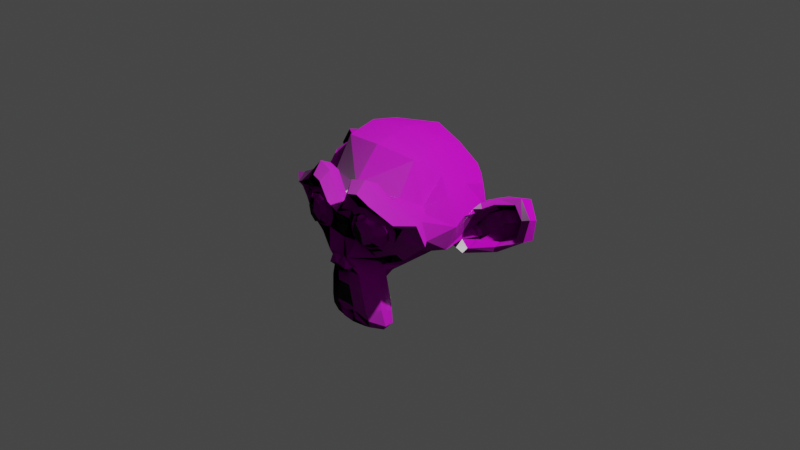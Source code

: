 # Source: Monley.blend  (saved by Blender 2.92.15; exported with 4.5.12 LTS)
import bpy
from mathutils import Matrix  # noqa: F401  (used for matrix-valued properties, if any)

bpy.ops.wm.read_factory_settings(use_empty=True)
scene = bpy.context.scene
scene.name = 'Scene'

# ---- collections
col_collection = bpy.data.collections.new('Collection'); scene.collection.children.link(col_collection)

# ---- images (referenced by path relative to the original .blend; pixels are not part of the script)
import os
ASSET_DIR = os.environ.get("B2B_ASSET_DIR", "")  # directory of the original .blend (textures are referenced by path, not embedded)
HERE = os.path.dirname(os.path.abspath(__file__))  # packed textures are extracted next to this script under _unpacked/

def load_image(name, relpath, width, height, colorspace="sRGB"):
    """Load a texture the original file referenced (path relative to the .blend, or extracted next to this script)."""
    p = next((c for c in (os.path.join(HERE, relpath), os.path.join(ASSET_DIR, relpath)) if relpath and os.path.exists(c)), "")
    if p:
        img = bpy.data.images.load(p, check_existing=True)
        img.name = name
    else:  # same state as the original file: an image datablock whose file is absent (Cycles renders it pink)
        img = bpy.data.images.new(name, width, height)
        img.source = "FILE"
        img.filepath = "//" + (relpath or name)
    img.colorspace_settings.name = colorspace
    return img
img_texturescom_metalseawall_heavyrust_1k_albedo_tif = load_image('TexturesCom_MetalSeawall_HeavyRust_1K_albedo.tif', 'TexturesCom_MetalSeawall_HeavyRust_1K_albedo.tif', 1024, 1024, 'sRGB')
img_texturescom_metalseawall_heavyrust_1k_roughness_tif = load_image('TexturesCom_MetalSeawall_HeavyRust_1K_roughness.tif', 'TexturesCom_MetalSeawall_HeavyRust_1K_roughness.tif', 1024, 1024, 'sRGB')
img_texturescom_metalseawall_heavyrust_1k_normal_tif = load_image('TexturesCom_MetalSeawall_HeavyRust_1K_normal.tif', 'TexturesCom_MetalSeawall_HeavyRust_1K_normal.tif', 1024, 1024, 'sRGB')

# ---- materials (node trees are filled in below, after node groups)
mat_material = bpy.data.materials.new('Material')
mat_material.alpha_threshold = 0.0
mat_material.use_transparent_shadow = False
mat_material.line_color = (0.0, 0.0, 0.0, 1.0)

# ---- material node trees
mat_material.use_nodes = True; mat_material.node_tree.nodes.clear()
_N = mat_material.node_tree.nodes; _L = mat_material.node_tree.links
n0 = _N.new('ShaderNodeOutputMaterial'); n0.name = 'Material Output'; n0.location = (300, 300)
n1 = _N.new('ShaderNodeBsdfPrincipled'); n1.name = 'Principled BSDF'; n1.location = (10, 300)
n1.distribution = 'GGX'
n1.subsurface_method = 'BURLEY'
n1.inputs[3].default_value = 1.45
n1.inputs[27].default_value = (0.0, 0.0, 0.0, 1.0)
n1.inputs[28].default_value = 1.0
n2 = _N.new('ShaderNodeTexImage'); n2.name = 'Image Texture'; n2.location = (-398, 232)
n2.image = img_texturescom_metalseawall_heavyrust_1k_albedo_tif
n3 = _N.new('ShaderNodeTexImage'); n3.name = 'Image Texture.001'; n3.location = (-642, 17)
n3.image = img_texturescom_metalseawall_heavyrust_1k_roughness_tif
n4 = _N.new('ShaderNodeTexImage'); n4.name = 'Image Texture.002'; n4.location = (-349, -194)
n4.image = img_texturescom_metalseawall_heavyrust_1k_normal_tif
_L.new(n1.outputs[0], n0.inputs[0])
_L.new(n2.outputs[0], n1.inputs[0])
_L.new(n3.outputs[0], n1.inputs[2])
_L.new(n4.outputs[0], n1.inputs[5])
n0.is_active_output = True

# ---- world
world_world = bpy.data.worlds.new('World'); scene.world = world_world
world_world.use_nodes = True; world_world.node_tree.nodes.clear()
_N = world_world.node_tree.nodes; _L = world_world.node_tree.links
n0 = _N.new('ShaderNodeOutputWorld'); n0.name = 'World Output'; n0.location = (300, 300)
n1 = _N.new('ShaderNodeBackground'); n1.name = 'Background'; n1.location = (10, 300)
n1.inputs[0].default_value = (0.05088, 0.05088, 0.05088, 1.0)
_L.new(n1.outputs[0], n0.inputs[0])
n0.is_active_output = True
world_world.color = (0.05088, 0.05088, 0.05088)
world_world.use_sun_shadow = False
world_world.sun_shadow_jitter_overblur = 0.0

# ---- cameras
cam_camera = bpy.data.cameras.new('Camera')
cam_camera.clip_end = 100.0
cam_camera.ortho_scale = 7.314

# ---- lights
light_light = bpy.data.lights.new('Light', 'POINT')
light_light.transmission_factor = 0.0
light_light.energy = 1000.0
light_light.shadow_soft_size = 0.1
light_light.shadow_maximum_resolution = 0.006
light_light.use_absolute_resolution = True

# ---- meshes
me_suzanne = bpy.data.meshes.new('Suzanne')
me_suzanne.from_pydata([(0.4375, -0.7656, 0.1641), (-0.4375, -0.7656, 0.1641), (0.5, -0.6875, 0.09375), (-0.5, -0.6875, 0.09375), (0.5469, -0.5781, 0.05469), (-0.5469, -0.5781, 0.05469), (0.3516, -0.6172, -0.02344), (-0.3516, -0.6172, -0.02344), (0.3516, -0.7188, 0.03125), (-0.3516, -0.7188, 0.03125), (0.3516, -0.7812, 0.1328), (-0.3516, -0.7812, 0.1328), (0.2734, -0.7969, 0.1641), (-0.2734, -0.7969, 0.1641), (0.2031, -0.7422, 0.09375), (-0.2031, -0.7422, 0.09375), (0.1562, -0.6484, 0.05469), (-0.1562, -0.6484, 0.05469), (0.07812, -0.6562, 0.2422), (-0.07812, -0.6562, 0.2422), (0.1406, -0.7422, 0.2422), (-0.1406, -0.7422, 0.2422), (0.2422, -0.7969, 0.2422), (-0.2422, -0.7969, 0.2422), (0.2734, -0.7969, 0.3281), (-0.2734, -0.7969, 0.3281), (0.2031, -0.7422, 0.3906), (-0.2031, -0.7422, 0.3906), (0.1562, -0.6484, 0.4375), (-0.1562, -0.6484, 0.4375), (0.3516, -0.6172, 0.5156), (-0.3516, -0.6172, 0.5156), (0.3516, -0.7188, 0.4531), (-0.3516, -0.7188, 0.4531), (0.3516, -0.7812, 0.3594), (-0.3516, -0.7812, 0.3594), (0.4375, -0.7656, 0.3281), (-0.4375, -0.7656, 0.3281), (0.5, -0.6875, 0.3906), (-0.5, -0.6875, 0.3906), (0.5469, -0.5781, 0.4375), (-0.5469, -0.5781, 0.4375), (0.625, -0.5625, 0.2422), (-0.625, -0.5625, 0.2422), (0.5625, -0.6719, 0.2422), (-0.5625, -0.6719, 0.2422), (0.4688, -0.7578, 0.2422), (-0.4688, -0.7578, 0.2422), (0.4766, -0.7734, 0.2422), (-0.4766, -0.7734, 0.2422), (0.4453, -0.7812, 0.3359), (-0.4453, -0.7812, 0.3359), (0.3516, -0.8047, 0.375), (-0.3516, -0.8047, 0.375), (0.2656, -0.8203, 0.3359), (-0.2656, -0.8203, 0.3359), (0.2266, -0.8203, 0.2422), (-0.2266, -0.8203, 0.2422), (0.2656, -0.8203, 0.1562), (-0.2656, -0.8203, 0.1562), (0.3516, -0.8281, 0.2422), (-0.3516, -0.8281, 0.2422), (0.3516, -0.8047, 0.1172), (-0.3516, -0.8047, 0.1172), (0.4453, -0.7812, 0.1562), (-0.4453, -0.7812, 0.1562), (0.0, -0.7422, 0.4297), (0.0, -0.8203, 0.3516), (0.0, -0.7344, -0.6797), (0.0, -0.7812, -0.3203), (0.0, -0.7969, -0.1875), (0.0, -0.7188, -0.7734), (0.0, -0.6016, 0.4062), (0.0, -0.5703, 0.5703), (0.0, 0.5469, 0.8984), (0.0, 0.8516, 0.5625), (0.0, 0.8281, 0.07031), (0.0, 0.3516, -0.3828), (0.2031, -0.5625, -0.1875), (-0.2031, -0.5625, -0.1875), (0.3125, -0.5703, -0.4375), (-0.3125, -0.5703, -0.4375), (0.3516, -0.5703, -0.6953), (-0.3516, -0.5703, -0.6953), (0.3672, -0.5312, -0.8906), (-0.3672, -0.5312, -0.8906), (0.3281, -0.5234, -0.9453), (-0.3281, -0.5234, -0.9453), (0.1797, -0.5547, -0.9688), (-0.1797, -0.5547, -0.9688), (0.0, -0.5781, -0.9844), (0.4375, -0.5312, -0.1406), (-0.4375, -0.5312, -0.1406), (0.6328, -0.5391, -0.03906), (-0.6328, -0.5391, -0.03906), (0.8281, -0.4453, 0.1484), (-0.8281, -0.4453, 0.1484), (0.8594, -0.5938, 0.4297), (-0.8594, -0.5938, 0.4297), (0.7109, -0.625, 0.4844), (-0.7109, -0.625, 0.4844), (0.4922, -0.6875, 0.6016), (-0.4922, -0.6875, 0.6016), (0.3203, -0.7344, 0.7578), (-0.3203, -0.7344, 0.7578), (0.1562, -0.7578, 0.7188), (-0.1562, -0.7578, 0.7188), (0.0625, -0.75, 0.4922), (-0.0625, -0.75, 0.4922), (0.1641, -0.7734, 0.4141), (-0.1641, -0.7734, 0.4141), (0.125, -0.7656, 0.3047), (-0.125, -0.7656, 0.3047), (0.2031, -0.7422, 0.09375), (-0.2031, -0.7422, 0.09375), (0.375, -0.7031, 0.01562), (-0.375, -0.7031, 0.01562), (0.4922, -0.6719, 0.0625), (-0.4922, -0.6719, 0.0625), (0.625, -0.6484, 0.1875), (-0.625, -0.6484, 0.1875), (0.6406, -0.6484, 0.2969), (-0.6406, -0.6484, 0.2969), (0.6016, -0.6641, 0.375), (-0.6016, -0.6641, 0.375), (0.4297, -0.7188, 0.4375), (-0.4297, -0.7188, 0.4375), (0.25, -0.7578, 0.4688), (-0.25, -0.7578, 0.4688), (0.0, -0.7344, -0.7656), (0.1094, -0.7344, -0.7188), (-0.1094, -0.7344, -0.7188), (0.1172, -0.7109, -0.8359), (-0.1172, -0.7109, -0.8359), (0.0625, -0.6953, -0.8828), (-0.0625, -0.6953, -0.8828), (0.0, -0.6875, -0.8906), (0.0, -0.75, -0.1953), (0.0, -0.7422, -0.1406), (0.1016, -0.7422, -0.1484), (-0.1016, -0.7422, -0.1484), (0.125, -0.75, -0.2266), (-0.125, -0.75, -0.2266), (0.08594, -0.7422, -0.2891), (-0.08594, -0.7422, -0.2891), (0.3984, -0.6719, -0.04688), (-0.3984, -0.6719, -0.04688), (0.6172, -0.625, 0.05469), (-0.6172, -0.625, 0.05469), (0.7266, -0.6016, 0.2031), (-0.7266, -0.6016, 0.2031), (0.7422, -0.6562, 0.375), (-0.7422, -0.6562, 0.375), (0.6875, -0.7266, 0.4141), (-0.6875, -0.7266, 0.4141), (0.4375, -0.7969, 0.5469), (-0.4375, -0.7969, 0.5469), (0.3125, -0.8359, 0.6406), (-0.3125, -0.8359, 0.6406), (0.2031, -0.8516, 0.6172), (-0.2031, -0.8516, 0.6172), (0.1016, -0.8438, 0.4297), (-0.1016, -0.8438, 0.4297), (0.125, -0.8125, -0.1016), (-0.125, -0.8125, -0.1016), (0.2109, -0.7109, -0.4453), (-0.2109, -0.7109, -0.4453), (0.25, -0.6875, -0.7031), (-0.25, -0.6875, -0.7031), (0.2656, -0.6641, -0.8203), (-0.2656, -0.6641, -0.8203), (0.2344, -0.6328, -0.9141), (-0.2344, -0.6328, -0.9141), (0.1641, -0.6328, -0.9297), (-0.1641, -0.6328, -0.9297), (0.0, -0.6406, -0.9453), (0.0, -0.7266, 0.04688), (0.0, -0.7656, 0.2109), (0.3281, -0.7422, 0.4766), (-0.3281, -0.7422, 0.4766), (0.1641, -0.75, 0.1406), (-0.1641, -0.75, 0.1406), (0.1328, -0.7578, 0.2109), (-0.1328, -0.7578, 0.2109), (0.1172, -0.7344, -0.6875), (-0.1172, -0.7344, -0.6875), (0.07812, -0.75, -0.4453), (-0.07812, -0.75, -0.4453), (0.0, -0.75, -0.4453), (0.0, -0.7422, -0.3281), (0.09375, -0.7812, -0.2734), (-0.09375, -0.7812, -0.2734), (0.1328, -0.7969, -0.2266), (-0.1328, -0.7969, -0.2266), (0.1094, -0.7812, -0.1328), (-0.1094, -0.7812, -0.1328), (0.03906, -0.7812, -0.125), (-0.03906, -0.7812, -0.125), (0.0, -0.8281, -0.2031), (0.04688, -0.8125, -0.1484), (-0.04688, -0.8125, -0.1484), (0.09375, -0.8125, -0.1562), (-0.09375, -0.8125, -0.1562), (0.1094, -0.8281, -0.2266), (-0.1094, -0.8281, -0.2266), (0.07812, -0.8047, -0.25), (-0.07812, -0.8047, -0.25), (0.0, -0.8047, -0.2891), (0.2578, -0.5547, -0.3125), (-0.2578, -0.5547, -0.3125), (0.1641, -0.7109, -0.2422), (-0.1641, -0.7109, -0.2422), (0.1797, -0.7109, -0.3125), (-0.1797, -0.7109, -0.3125), (0.2344, -0.5547, -0.25), (-0.2344, -0.5547, -0.25), (0.0, -0.6875, -0.875), (0.04688, -0.6875, -0.8672), (-0.04688, -0.6875, -0.8672), (0.09375, -0.7109, -0.8203), (-0.09375, -0.7109, -0.8203), (0.09375, -0.7266, -0.7422), (-0.09375, -0.7266, -0.7422), (0.0, -0.6562, -0.7812), (0.09375, -0.6641, -0.75), (-0.09375, -0.6641, -0.75), (0.09375, -0.6406, -0.8125), (-0.09375, -0.6406, -0.8125), (0.04688, -0.6328, -0.8516), (-0.04688, -0.6328, -0.8516), (0.0, -0.6328, -0.8594), (0.1719, -0.7812, 0.2188), (-0.1719, -0.7812, 0.2188), (0.1875, -0.7734, 0.1562), (-0.1875, -0.7734, 0.1562), (0.3359, -0.7578, 0.4297), (-0.3359, -0.7578, 0.4297), (0.2734, -0.7734, 0.4219), (-0.2734, -0.7734, 0.4219), (0.4219, -0.7734, 0.3984), (-0.4219, -0.7734, 0.3984), (0.5625, -0.6953, 0.3516), (-0.5625, -0.6953, 0.3516), (0.5859, -0.6875, 0.2891), (-0.5859, -0.6875, 0.2891), (0.5781, -0.6797, 0.1953), (-0.5781, -0.6797, 0.1953), (0.4766, -0.7188, 0.1016), (-0.4766, -0.7188, 0.1016), (0.375, -0.7422, 0.0625), (-0.375, -0.7422, 0.0625), (0.2266, -0.7812, 0.1094), (-0.2266, -0.7812, 0.1094), (0.1797, -0.7812, 0.2969), (-0.1797, -0.7812, 0.2969), (0.2109, -0.7812, 0.375), (-0.2109, -0.7812, 0.375), (0.2344, -0.7578, 0.3594), (-0.2344, -0.7578, 0.3594), (0.1953, -0.7578, 0.2969), (-0.1953, -0.7578, 0.2969), (0.2422, -0.7578, 0.125), (-0.2422, -0.7578, 0.125), (0.375, -0.7266, 0.08594), (-0.375, -0.7266, 0.08594), (0.4609, -0.7031, 0.1172), (-0.4609, -0.7031, 0.1172), (0.5469, -0.6719, 0.2109), (-0.5469, -0.6719, 0.2109), (0.5547, -0.6719, 0.2812), (-0.5547, -0.6719, 0.2812), (0.5312, -0.6797, 0.3359), (-0.5312, -0.6797, 0.3359), (0.4141, -0.75, 0.3906), (-0.4141, -0.75, 0.3906), (0.2812, -0.7656, 0.3984), (-0.2812, -0.7656, 0.3984), (0.3359, -0.75, 0.4062), (-0.3359, -0.75, 0.4062), (0.2031, -0.75, 0.1719), (-0.2031, -0.75, 0.1719), (0.1953, -0.75, 0.2266), (-0.1953, -0.75, 0.2266), (0.1094, -0.6094, 0.4609), (-0.1094, -0.6094, 0.4609), (0.1953, -0.6172, 0.6641), (-0.1953, -0.6172, 0.6641), (0.3359, -0.5938, 0.6875), (-0.3359, -0.5938, 0.6875), (0.4844, -0.5547, 0.5547), (-0.4844, -0.5547, 0.5547), (0.6797, -0.4922, 0.4531), (-0.6797, -0.4922, 0.4531), (0.7969, -0.4609, 0.4062), (-0.7969, -0.4609, 0.4062), (0.7734, -0.375, 0.1641), (-0.7734, -0.375, 0.1641), (0.6016, -0.4141, 0.0), (-0.6016, -0.4141, 0.0), (0.4375, -0.4688, -0.09375), (-0.4375, -0.4688, -0.09375), (0.0, -0.2891, 0.8984), (0.0, 0.07812, 0.9844), (0.0, 0.6719, -0.1953), (0.0, -0.1875, -0.4609), (0.0, -0.4609, -0.9766), (0.0, -0.3438, -0.8047), (0.0, -0.3203, -0.5703), (0.0, -0.2812, -0.4844), (0.8516, -0.05469, 0.2344), (-0.8516, -0.05469, 0.2344), (0.8594, 0.04688, 0.3203), (-0.8594, 0.04688, 0.3203), (0.7734, 0.4375, 0.2656), (-0.7734, 0.4375, 0.2656), (0.4609, 0.7031, 0.4375), (-0.4609, 0.7031, 0.4375), (0.7344, -0.07031, -0.04688), (-0.7344, -0.07031, -0.04688), (0.5938, 0.1641, -0.125), (-0.5938, 0.1641, -0.125), (0.6406, 0.4297, -0.007812), (-0.6406, 0.4297, -0.007812), (0.3359, 0.6641, 0.05469), (-0.3359, 0.6641, 0.05469), (0.2344, -0.4062, -0.3516), (-0.2344, -0.4062, -0.3516), (0.1797, -0.2578, -0.4141), (-0.1797, -0.2578, -0.4141), (0.2891, -0.3828, -0.7109), (-0.2891, -0.3828, -0.7109), (0.25, -0.3906, -0.5), (-0.25, -0.3906, -0.5), (0.3281, -0.3984, -0.9141), (-0.3281, -0.3984, -0.9141), (0.1406, -0.3672, -0.7578), (-0.1406, -0.3672, -0.7578), (0.125, -0.3594, -0.5391), (-0.125, -0.3594, -0.5391), (0.1641, -0.4375, -0.9453), (-0.1641, -0.4375, -0.9453), (0.2188, -0.4297, -0.2812), (-0.2188, -0.4297, -0.2812), (0.2109, -0.4688, -0.2266), (-0.2109, -0.4688, -0.2266), (0.2031, -0.5, -0.1719), (-0.2031, -0.5, -0.1719), (0.2109, -0.1641, -0.3906), (-0.2109, -0.1641, -0.3906), (0.2969, 0.2656, -0.3125), (-0.2969, 0.2656, -0.3125), (0.3438, 0.5391, -0.1484), (-0.3438, 0.5391, -0.1484), (0.4531, 0.3828, 0.8672), (-0.4531, 0.3828, 0.8672), (0.4531, 0.07031, 0.9297), (-0.4531, 0.07031, 0.9297), (0.4531, -0.2344, 0.8516), (-0.4531, -0.2344, 0.8516), (0.4609, -0.4297, 0.5234), (-0.4609, -0.4297, 0.5234), (0.7266, -0.3359, 0.4062), (-0.7266, -0.3359, 0.4062), (0.6328, -0.2812, 0.4531), (-0.6328, -0.2812, 0.4531), (0.6406, -0.05469, 0.7031), (-0.6406, -0.05469, 0.7031), (0.7969, -0.125, 0.5625), (-0.7969, -0.125, 0.5625), (0.7969, 0.1172, 0.6172), (-0.7969, 0.1172, 0.6172), (0.6406, 0.1953, 0.75), (-0.6406, 0.1953, 0.75), (0.6406, 0.4453, 0.6797), (-0.6406, 0.4453, 0.6797), (0.7969, 0.3594, 0.5391), (-0.7969, 0.3594, 0.5391), (0.6172, 0.5859, 0.3281), (-0.6172, 0.5859, 0.3281), (0.4844, 0.5469, 0.02344), (-0.4844, 0.5469, 0.02344), (0.8203, 0.2031, 0.3281), (-0.8203, 0.2031, 0.3281), (0.4062, -0.1484, -0.1719), (-0.4062, -0.1484, -0.1719), (0.4297, 0.2109, -0.1953), (-0.4297, 0.2109, -0.1953), (0.8906, 0.2344, 0.4062), (-0.8906, 0.2344, 0.4062), (0.7734, 0.125, -0.1406), (-0.7734, 0.125, -0.1406), (1.039, 0.3281, -0.1016), (-1.039, 0.3281, -0.1016), (1.281, 0.4297, 0.05469), (-1.281, 0.4297, 0.05469), (1.352, 0.4219, 0.3203), (-1.352, 0.4219, 0.3203), (1.234, 0.4219, 0.5078), (-1.234, 0.4219, 0.5078), (1.023, 0.3125, 0.4766), (-1.023, 0.3125, 0.4766), (1.016, 0.2891, 0.4141), (-1.016, 0.2891, 0.4141), (1.188, 0.3906, 0.4375), (-1.188, 0.3906, 0.4375), (1.266, 0.4062, 0.2891), (-1.266, 0.4062, 0.2891), (1.211, 0.4062, 0.07812), (-1.211, 0.4062, 0.07812), (1.031, 0.3047, -0.03906), (-1.031, 0.3047, -0.03906), (0.8281, 0.1328, -0.07031), (-0.8281, 0.1328, -0.07031), (0.9219, 0.2188, 0.3594), (-0.9219, 0.2188, 0.3594), (0.9453, 0.2891, 0.3047), (-0.9453, 0.2891, 0.3047), (0.8828, 0.2109, -0.02344), (-0.8828, 0.2109, -0.02344), (1.039, 0.3672, 0.0), (-1.039, 0.3672, 0.0), (1.188, 0.4453, 0.09375), (-1.188, 0.4453, 0.09375), (1.234, 0.4453, 0.25), (-1.234, 0.4453, 0.25), (1.172, 0.4375, 0.3594), (-1.172, 0.4375, 0.3594), (1.023, 0.3594, 0.3438), (-1.023, 0.3594, 0.3438), (0.8438, 0.2109, 0.2891), (-0.8438, 0.2109, 0.2891), (0.8359, 0.2734, 0.1719), (-0.8359, 0.2734, 0.1719), (0.7578, 0.2734, 0.09375), (-0.7578, 0.2734, 0.09375), (0.8203, 0.2734, 0.08594), (-0.8203, 0.2734, 0.08594), (0.8438, 0.2734, 0.01562), (-0.8438, 0.2734, 0.01562), (0.8125, 0.2734, -0.01562), (-0.8125, 0.2734, -0.01562), (0.7266, 0.07031, 0.0), (-0.7266, 0.07031, 0.0), (0.7188, 0.1719, -0.02344), (-0.7188, 0.1719, -0.02344), (0.7188, 0.1875, 0.03906), (-0.7188, 0.1875, 0.03906), (0.7969, 0.2109, 0.2031), (-0.7969, 0.2109, 0.2031), (0.8906, 0.2656, 0.2422), (-0.8906, 0.2656, 0.2422), (0.8906, 0.3203, 0.2344), (-0.8906, 0.3203, 0.2344), (0.8125, 0.3203, -0.01562), (-0.8125, 0.3203, -0.01562), (0.8516, 0.3203, 0.01562), (-0.8516, 0.3203, 0.01562), (0.8281, 0.3203, 0.07812), (-0.8281, 0.3203, 0.07812), (0.7656, 0.3203, 0.09375), (-0.7656, 0.3203, 0.09375), (0.8438, 0.3203, 0.1719), (-0.8438, 0.3203, 0.1719), (1.039, 0.4141, 0.3281), (-1.039, 0.4141, 0.3281), (1.188, 0.4844, 0.3438), (-1.188, 0.4844, 0.3438), (1.258, 0.4922, 0.2422), (-1.258, 0.4922, 0.2422), (1.211, 0.4844, 0.08594), (-1.211, 0.4844, 0.08594), (1.047, 0.4219, 0.0), (-1.047, 0.4219, 0.0), (0.8828, 0.2656, -0.01562), (-0.8828, 0.2656, -0.01562), (0.9531, 0.3438, 0.2891), (-0.9531, 0.3438, 0.2891), (0.8906, 0.3281, 0.1094), (-0.8906, 0.3281, 0.1094), (0.9375, 0.3359, 0.0625), (-0.9375, 0.3359, 0.0625), (1.0, 0.3672, 0.125), (-1.0, 0.3672, 0.125), (0.9609, 0.3516, 0.1719), (-0.9609, 0.3516, 0.1719), (1.016, 0.375, 0.2344), (-1.016, 0.375, 0.2344), (1.055, 0.3828, 0.1875), (-1.055, 0.3828, 0.1875), (1.109, 0.3906, 0.2109), (-1.109, 0.3906, 0.2109), (1.086, 0.3906, 0.2734), (-1.086, 0.3906, 0.2734), (1.023, 0.4844, 0.4375), (-1.023, 0.4844, 0.4375), (1.25, 0.5469, 0.4688), (-1.25, 0.5469, 0.4688), (1.367, 0.5, 0.2969), (-1.367, 0.5, 0.2969), (1.312, 0.5312, 0.05469), (-1.312, 0.5312, 0.05469), (1.039, 0.4922, -0.08594), (-1.039, 0.4922, -0.08594), (0.7891, 0.3281, -0.125), (-0.7891, 0.3281, -0.125), (0.8594, 0.3828, 0.3828), (-0.8594, 0.3828, 0.3828)], [], [(46, 0, 2, 44), (3, 1, 47, 45), (44, 2, 4, 42), (5, 3, 45, 43), (2, 8, 6, 4), (7, 9, 3, 5), (0, 10, 8, 2), (9, 11, 1, 3), (10, 12, 14, 8), (15, 13, 11, 9), (8, 14, 16, 6), (17, 15, 9, 7), (14, 20, 18, 16), (19, 21, 15, 17), (12, 22, 20, 14), (21, 23, 13, 15), (22, 24, 26, 20), (27, 25, 23, 21), (20, 26, 28, 18), (29, 27, 21, 19), (26, 32, 30, 28), (31, 33, 27, 29), (24, 34, 32, 26), (33, 35, 25, 27), (34, 36, 38, 32), (39, 37, 35, 33), (32, 38, 40, 30), (41, 39, 33, 31), (38, 44, 42, 40), (43, 45, 39, 41), (36, 46, 44, 38), (45, 47, 37, 39), (46, 36, 50, 48), (51, 37, 47, 49), (36, 34, 52, 50), (53, 35, 37, 51), (34, 24, 54, 52), (55, 25, 35, 53), (24, 22, 56, 54), (57, 23, 25, 55), (22, 12, 58, 56), (59, 13, 23, 57), (12, 10, 62, 58), (63, 11, 13, 59), (10, 0, 64, 62), (65, 1, 11, 63), (0, 46, 48, 64), (49, 47, 1, 65), (60, 64, 48), (49, 65, 61), (62, 64, 60), (61, 65, 63), (60, 58, 62), (63, 59, 61), (60, 56, 58), (59, 57, 61), (60, 54, 56), (57, 55, 61), (60, 52, 54), (55, 53, 61), (60, 50, 52), (53, 51, 61), (60, 48, 50), (51, 49, 61), (88, 173, 175, 90), (175, 174, 89, 90), (86, 171, 173, 88), (174, 172, 87, 89), (84, 169, 171, 86), (172, 170, 85, 87), (82, 167, 169, 84), (170, 168, 83, 85), (80, 165, 167, 82), (168, 166, 81, 83), (78, 91, 145, 163), (146, 92, 79, 164), (91, 93, 147, 145), (148, 94, 92, 146), (93, 95, 149, 147), (150, 96, 94, 148), (95, 97, 151, 149), (152, 98, 96, 150), (97, 99, 153, 151), (154, 100, 98, 152), (99, 101, 155, 153), (156, 102, 100, 154), (101, 103, 157, 155), (158, 104, 102, 156), (103, 105, 159, 157), (160, 106, 104, 158), (105, 107, 161, 159), (162, 108, 106, 160), (107, 66, 67, 161), (67, 66, 108, 162), (109, 127, 159, 161), (160, 128, 110, 162), (127, 178, 157, 159), (158, 179, 128, 160), (125, 155, 157, 178), (158, 156, 126, 179), (123, 153, 155, 125), (156, 154, 124, 126), (121, 151, 153, 123), (154, 152, 122, 124), (119, 149, 151, 121), (152, 150, 120, 122), (117, 147, 149, 119), (150, 148, 118, 120), (115, 145, 147, 117), (148, 146, 116, 118), (113, 163, 145, 115), (146, 164, 114, 116), (113, 180, 176, 163), (176, 181, 114, 164), (109, 161, 67, 111), (67, 162, 110, 112), (111, 67, 177, 182), (177, 67, 112, 183), (176, 180, 182, 177), (183, 181, 176, 177), (134, 136, 175, 173), (175, 136, 135, 174), (132, 134, 173, 171), (174, 135, 133, 172), (130, 132, 171, 169), (172, 133, 131, 170), (165, 186, 184, 167), (185, 187, 166, 168), (130, 169, 167, 184), (168, 170, 131, 185), (143, 189, 188, 186), (188, 189, 144, 187), (184, 186, 188, 68), (188, 187, 185, 68), (129, 130, 184, 68), (185, 131, 129, 68), (141, 192, 190, 143), (191, 193, 142, 144), (139, 194, 192, 141), (193, 195, 140, 142), (138, 196, 194, 139), (195, 197, 138, 140), (137, 70, 196, 138), (197, 70, 137, 138), (189, 143, 190, 69), (191, 144, 189, 69), (69, 190, 205, 207), (206, 191, 69, 207), (70, 198, 199, 196), (200, 198, 70, 197), (196, 199, 201, 194), (202, 200, 197, 195), (194, 201, 203, 192), (204, 202, 195, 193), (192, 203, 205, 190), (206, 204, 193, 191), (198, 203, 201, 199), (202, 204, 198, 200), (198, 207, 205, 203), (206, 207, 198, 204), (138, 139, 163, 176), (164, 140, 138, 176), (139, 141, 210, 163), (211, 142, 140, 164), (141, 143, 212, 210), (213, 144, 142, 211), (143, 186, 165, 212), (166, 187, 144, 213), (80, 208, 212, 165), (213, 209, 81, 166), (208, 214, 210, 212), (211, 215, 209, 213), (78, 163, 210, 214), (211, 164, 79, 215), (130, 129, 71, 221), (71, 129, 131, 222), (132, 130, 221, 219), (222, 131, 133, 220), (134, 132, 219, 217), (220, 133, 135, 218), (136, 134, 217, 216), (218, 135, 136, 216), (216, 217, 228, 230), (229, 218, 216, 230), (217, 219, 226, 228), (227, 220, 218, 229), (219, 221, 224, 226), (225, 222, 220, 227), (221, 71, 223, 224), (223, 71, 222, 225), (223, 230, 228, 224), (229, 230, 223, 225), (224, 228, 226), (227, 229, 225), (182, 180, 233, 231), (234, 181, 183, 232), (111, 182, 231, 253), (232, 183, 112, 254), (109, 111, 253, 255), (254, 112, 110, 256), (180, 113, 251, 233), (252, 114, 181, 234), (113, 115, 249, 251), (250, 116, 114, 252), (115, 117, 247, 249), (248, 118, 116, 250), (117, 119, 245, 247), (246, 120, 118, 248), (119, 121, 243, 245), (244, 122, 120, 246), (121, 123, 241, 243), (242, 124, 122, 244), (123, 125, 239, 241), (240, 126, 124, 242), (125, 178, 235, 239), (236, 179, 126, 240), (178, 127, 237, 235), (238, 128, 179, 236), (127, 109, 255, 237), (256, 110, 128, 238), (237, 255, 257, 275), (258, 256, 238, 276), (235, 237, 275, 277), (276, 238, 236, 278), (239, 235, 277, 273), (278, 236, 240, 274), (241, 239, 273, 271), (274, 240, 242, 272), (243, 241, 271, 269), (272, 242, 244, 270), (245, 243, 269, 267), (270, 244, 246, 268), (247, 245, 267, 265), (268, 246, 248, 266), (249, 247, 265, 263), (266, 248, 250, 264), (251, 249, 263, 261), (264, 250, 252, 262), (233, 251, 261, 279), (262, 252, 234, 280), (255, 253, 259, 257), (260, 254, 256, 258), (253, 231, 281, 259), (282, 232, 254, 260), (231, 233, 279, 281), (280, 234, 232, 282), (66, 107, 283, 72), (284, 108, 66, 72), (107, 105, 285, 283), (286, 106, 108, 284), (105, 103, 287, 285), (288, 104, 106, 286), (103, 101, 289, 287), (290, 102, 104, 288), (101, 99, 291, 289), (292, 100, 102, 290), (99, 97, 293, 291), (294, 98, 100, 292), (97, 95, 295, 293), (296, 96, 98, 294), (95, 93, 297, 295), (298, 94, 96, 296), (93, 91, 299, 297), (300, 92, 94, 298), (307, 308, 327, 337), (328, 308, 307, 338), (306, 307, 337, 335), (338, 307, 306, 336), (305, 306, 335, 339), (336, 306, 305, 340), (88, 90, 305, 339), (305, 90, 89, 340), (86, 88, 339, 333), (340, 89, 87, 334), (84, 86, 333, 329), (334, 87, 85, 330), (82, 84, 329, 331), (330, 85, 83, 332), (329, 335, 337, 331), (338, 336, 330, 332), (329, 333, 339, 335), (340, 334, 330, 336), (325, 331, 337, 327), (338, 332, 326, 328), (80, 82, 331, 325), (332, 83, 81, 326), (208, 341, 343, 214), (344, 342, 209, 215), (80, 325, 341, 208), (342, 326, 81, 209), (78, 214, 343, 345), (344, 215, 79, 346), (78, 345, 299, 91), (300, 346, 79, 92), (76, 323, 351, 303), (352, 324, 76, 303), (303, 351, 349, 77), (350, 352, 303, 77), (77, 349, 347, 304), (348, 350, 77, 304), (304, 347, 327, 308), (328, 348, 304, 308), (325, 327, 347, 341), (348, 328, 326, 342), (295, 297, 317, 309), (318, 298, 296, 310), (75, 315, 323, 76), (324, 316, 75, 76), (301, 357, 355, 302), (356, 358, 301, 302), (302, 355, 353, 74), (354, 356, 302, 74), (74, 353, 315, 75), (316, 354, 74, 75), (291, 293, 361, 363), (362, 294, 292, 364), (363, 361, 367, 365), (368, 362, 364, 366), (365, 367, 369, 371), (370, 368, 366, 372), (371, 369, 375, 373), (376, 370, 372, 374), (313, 377, 373, 375), (374, 378, 314, 376), (315, 353, 373, 377), (374, 354, 316, 378), (353, 355, 371, 373), (372, 356, 354, 374), (355, 357, 365, 371), (366, 358, 356, 372), (357, 359, 363, 365), (364, 360, 358, 366), (289, 291, 363, 359), (364, 292, 290, 360), (73, 359, 357, 301), (358, 360, 73, 301), (283, 285, 287, 289), (288, 286, 284, 290), (283, 289, 359, 73), (360, 290, 284, 73), (72, 283, 73), (73, 284, 72), (293, 295, 309, 361), (310, 296, 294, 362), (309, 311, 367, 361), (368, 312, 310, 362), (311, 381, 369, 367), (370, 382, 312, 368), (313, 375, 369, 381), (370, 376, 314, 382), (347, 349, 385, 383), (386, 350, 348, 384), (317, 383, 385, 319), (386, 384, 318, 320), (297, 299, 383, 317), (384, 300, 298, 318), (299, 343, 341, 383), (342, 344, 300, 384), (341, 347, 383), (384, 348, 342), (299, 345, 343), (344, 346, 300), (313, 321, 379, 377), (380, 322, 314, 378), (315, 377, 379, 323), (380, 378, 316, 324), (319, 385, 379, 321), (380, 386, 320, 322), (349, 351, 379, 385), (380, 352, 350, 386), (323, 379, 351), (352, 380, 324), (399, 387, 413, 401), (414, 388, 400, 402), (399, 401, 403, 397), (404, 402, 400, 398), (397, 403, 405, 395), (406, 404, 398, 396), (395, 405, 407, 393), (408, 406, 396, 394), (393, 407, 409, 391), (410, 408, 394, 392), (391, 409, 411, 389), (412, 410, 392, 390), (409, 419, 417, 411), (418, 420, 410, 412), (407, 421, 419, 409), (420, 422, 408, 410), (405, 423, 421, 407), (422, 424, 406, 408), (403, 425, 423, 405), (424, 426, 404, 406), (401, 427, 425, 403), (426, 428, 402, 404), (401, 413, 415, 427), (416, 414, 402, 428), (317, 319, 443, 441), (444, 320, 318, 442), (319, 389, 411, 443), (412, 390, 320, 444), (309, 317, 441, 311), (442, 318, 310, 312), (381, 429, 413, 387), (414, 430, 382, 388), (411, 417, 439, 443), (440, 418, 412, 444), (437, 445, 443, 439), (444, 446, 438, 440), (433, 445, 437, 435), (438, 446, 434, 436), (431, 447, 445, 433), (446, 448, 432, 434), (429, 447, 431, 449), (432, 448, 430, 450), (413, 429, 449, 415), (450, 430, 414, 416), (311, 447, 429, 381), (430, 448, 312, 382), (311, 441, 445, 447), (446, 442, 312, 448), (441, 443, 445), (446, 444, 442), (415, 449, 451, 475), (452, 450, 416, 476), (449, 431, 461, 451), (462, 432, 450, 452), (431, 433, 459, 461), (460, 434, 432, 462), (433, 435, 457, 459), (458, 436, 434, 460), (435, 437, 455, 457), (456, 438, 436, 458), (437, 439, 453, 455), (454, 440, 438, 456), (439, 417, 473, 453), (474, 418, 440, 454), (427, 415, 475, 463), (476, 416, 428, 464), (425, 427, 463, 465), (464, 428, 426, 466), (423, 425, 465, 467), (466, 426, 424, 468), (421, 423, 467, 469), (468, 424, 422, 470), (419, 421, 469, 471), (470, 422, 420, 472), (417, 419, 471, 473), (472, 420, 418, 474), (457, 455, 479, 477), (480, 456, 458, 478), (477, 479, 481, 483), (482, 480, 478, 484), (483, 481, 487, 485), (488, 482, 484, 486), (485, 487, 489, 491), (490, 488, 486, 492), (463, 475, 485, 491), (486, 476, 464, 492), (451, 483, 485, 475), (486, 484, 452, 476), (451, 461, 477, 483), (478, 462, 452, 484), (457, 477, 461, 459), (462, 478, 458, 460), (453, 473, 479, 455), (480, 474, 454, 456), (471, 481, 479, 473), (480, 482, 472, 474), (469, 487, 481, 471), (482, 488, 470, 472), (467, 489, 487, 469), (488, 490, 468, 470), (465, 491, 489, 467), (490, 492, 466, 468), (463, 491, 465), (466, 492, 464), (391, 389, 503, 501), (504, 390, 392, 502), (393, 391, 501, 499), (502, 392, 394, 500), (395, 393, 499, 497), (500, 394, 396, 498), (397, 395, 497, 495), (498, 396, 398, 496), (399, 397, 495, 493), (496, 398, 400, 494), (387, 399, 493, 505), (494, 400, 388, 506), (493, 501, 503, 505), (504, 502, 494, 506), (493, 495, 499, 501), (500, 496, 494, 502), (495, 497, 499), (500, 498, 496), (313, 381, 387, 505), (388, 382, 314, 506), (313, 505, 503, 321), (504, 506, 314, 322), (319, 321, 503, 389), (504, 322, 320, 390)])
_uv = me_suzanne.uv_layers.new(name='UVMap')
_uv.uv.foreach_set('vector', [0.891, 0.5901, 0.8706, 0.5896, 0.8601, 0.5601, 0.9046, 0.5594, 0.8562, 0.8505, 0.8681, 0.8215, 0.8884, 0.822, 0.9006, 0.8532, 0.9046, 0.5594, 0.8601, 0.5601, 0.853, 0.5216, 0.9202, 0.5245, 0.8475, 0.8887, 0.8562, 0.8505, 0.9006, 0.8532, 0.9147, 0.8887, 0.8601, 0.5601, 0.8289, 0.5908, 0.7985, 0.5695, 0.853, 0.5216, 0.7951, 0.8384, 0.8264, 0.8185, 0.8562, 0.8505, 0.8475, 0.8887, 0.8706, 0.5896, 0.8544, 0.6048, 0.8289, 0.5908, 0.8601, 0.5601, 0.8264, 0.8185, 0.8525, 0.8057, 0.8681, 0.8215, 0.8562, 0.8505, 0.8544, 0.6048, 0.8541, 0.6255, 0.8282, 0.6334, 0.8289, 0.5908, 0.8276, 0.776, 0.8532, 0.785, 0.8525, 0.8057, 0.8264, 0.8185, 0.8289, 0.5908, 0.8282, 0.6334, 0.791, 0.6454, 0.7985, 0.5695, 0.791, 0.7622, 0.8276, 0.776, 0.8264, 0.8185, 0.7951, 0.8384, 0.8282, 0.6334, 0.8552, 0.6685, 0.8424, 0.7025, 0.791, 0.6454, 0.8448, 0.7075, 0.8561, 0.742, 0.8276, 0.776, 0.791, 0.7622, 0.8541, 0.6255, 0.8675, 0.6423, 0.8552, 0.6685, 0.8282, 0.6334, 0.8561, 0.742, 0.8673, 0.7688, 0.8532, 0.785, 0.8276, 0.776, 0.8675, 0.6423, 0.8905, 0.6419, 0.9004, 0.667, 0.8552, 0.6685, 0.9012, 0.7456, 0.8902, 0.7702, 0.8673, 0.7688, 0.8561, 0.742, 0.8552, 0.6685, 0.9004, 0.667, 0.9189, 0.6997, 0.8424, 0.7025, 0.9212, 0.7137, 0.9012, 0.7456, 0.8561, 0.742, 0.8448, 0.7075, 0.9004, 0.667, 0.9319, 0.6368, 0.9684, 0.6453, 0.9189, 0.6997, 0.9682, 0.7702, 0.9314, 0.7771, 0.9012, 0.7456, 0.9212, 0.7137, 0.8905, 0.6419, 0.9059, 0.6279, 0.9319, 0.6368, 0.9004, 0.667, 0.9314, 0.7771, 0.905, 0.7849, 0.8902, 0.7702, 0.9012, 0.7456, 0.9059, 0.6279, 0.9062, 0.6057, 0.9337, 0.593, 0.9319, 0.6368, 0.9312, 0.8209, 0.9044, 0.807, 0.905, 0.7849, 0.9314, 0.7771, 0.9319, 0.6368, 0.9337, 0.593, 0.9684, 0.5738, 0.9684, 0.6453, 0.965, 0.8417, 0.9312, 0.8209, 0.9314, 0.7771, 0.9682, 0.7702, 0.9337, 0.593, 0.9046, 0.5594, 0.9202, 0.5245, 0.9684, 0.5738, 0.9147, 0.8887, 0.9006, 0.8532, 0.9312, 0.8209, 0.965, 0.8417, 0.9062, 0.6057, 0.891, 0.5901, 0.9046, 0.5594, 0.9337, 0.593, 0.9006, 0.8532, 0.8884, 0.822, 0.9044, 0.807, 0.9312, 0.8209, 0.891, 0.5901, 0.9062, 0.6057, 0.9024, 0.6079, 0.8896, 0.5933, 0.9006, 0.8047, 0.9044, 0.807, 0.8884, 0.822, 0.8872, 0.8187, 0.9062, 0.6057, 0.9059, 0.6279, 0.8998, 0.6263, 0.9024, 0.6079, 0.8988, 0.7862, 0.905, 0.7849, 0.9044, 0.807, 0.9006, 0.8047, 0.9059, 0.6279, 0.8905, 0.6419, 0.8878, 0.6365, 0.8998, 0.6263, 0.8874, 0.7754, 0.8902, 0.7702, 0.905, 0.7849, 0.8988, 0.7862, 0.8905, 0.6419, 0.8675, 0.6423, 0.8709, 0.6352, 0.8878, 0.6365, 0.8704, 0.776, 0.8673, 0.7688, 0.8902, 0.7702, 0.8874, 0.7754, 0.8675, 0.6423, 0.8541, 0.6255, 0.8599, 0.6239, 0.8709, 0.6352, 0.8589, 0.7868, 0.8532, 0.785, 0.8673, 0.7688, 0.8704, 0.776, 0.8541, 0.6255, 0.8544, 0.6048, 0.8597, 0.6082, 0.8599, 0.6239, 0.8579, 0.8025, 0.8525, 0.8057, 0.8532, 0.785, 0.8589, 0.7868, 0.8544, 0.6048, 0.8706, 0.5896, 0.8717, 0.594, 0.8597, 0.6082, 0.8693, 0.8172, 0.8681, 0.8215, 0.8525, 0.8057, 0.8579, 0.8025, 0.8706, 0.5896, 0.891, 0.5901, 0.8896, 0.5933, 0.8717, 0.594, 0.8872, 0.8187, 0.8884, 0.822, 0.8681, 0.8215, 0.8693, 0.8172, 0.8794, 0.6165, 0.8717, 0.594, 0.8896, 0.5933, 0.8872, 0.8187, 0.8693, 0.8172, 0.878, 0.7951, 0.8597, 0.6082, 0.8717, 0.594, 0.8794, 0.6165, 0.878, 0.7951, 0.8693, 0.8172, 0.8579, 0.8025, 0.8794, 0.6165, 0.8599, 0.6239, 0.8597, 0.6082, 0.8579, 0.8025, 0.8589, 0.7868, 0.878, 0.7951, 0.8794, 0.6165, 0.8709, 0.6352, 0.8599, 0.6239, 0.8589, 0.7868, 0.8704, 0.776, 0.878, 0.7951, 0.8794, 0.6165, 0.8878, 0.6365, 0.8709, 0.6352, 0.8704, 0.776, 0.8874, 0.7754, 0.878, 0.7951, 0.8794, 0.6165, 0.8998, 0.6263, 0.8878, 0.6365, 0.8874, 0.7754, 0.8988, 0.7862, 0.878, 0.7951, 0.8794, 0.6165, 0.9024, 0.6079, 0.8998, 0.6263, 0.8988, 0.7862, 0.9006, 0.8047, 0.878, 0.7951, 0.8794, 0.6165, 0.8896, 0.5933, 0.9024, 0.6079, 0.9006, 0.8047, 0.8872, 0.8187, 0.878, 0.7951, 0.5403, 0.05381, 0.5364, 0.06207, 0.5189, 0.05968, 0.5189, 0.05029, 0.5189, 0.05968, 0.5015, 0.06204, 0.4976, 0.05377, 0.5189, 0.05029, 0.5519, 0.05834, 0.5428, 0.06409, 0.5364, 0.06207, 0.5403, 0.05381, 0.5015, 0.06204, 0.4951, 0.06405, 0.486, 0.05827, 0.4976, 0.05377, 0.5551, 0.0619, 0.5463, 0.07267, 0.5428, 0.06409, 0.5519, 0.05834, 0.4951, 0.06405, 0.4916, 0.07262, 0.4828, 0.06183, 0.486, 0.05827, 0.5638, 0.07659, 0.5483, 0.08489, 0.5463, 0.07267, 0.5551, 0.0619, 0.4916, 0.07262, 0.4895, 0.08486, 0.474, 0.07651, 0.4828, 0.06183, 0.5831, 0.1085, 0.5556, 0.1217, 0.5483, 0.08489, 0.5638, 0.07659, 0.4895, 0.08486, 0.4822, 0.1218, 0.4545, 0.1085, 0.474, 0.07651, 0.6055, 0.1651, 0.6474, 0.2005, 0.6215, 0.2278, 0.5531, 0.2096, 0.4165, 0.2295, 0.3897, 0.2019, 0.432, 0.1656, 0.4853, 0.2101, 0.6474, 0.2005, 0.6764, 0.2332, 0.6648, 0.2532, 0.6215, 0.2278, 0.3727, 0.2564, 0.3603, 0.2359, 0.3897, 0.2019, 0.4165, 0.2295, 0.6764, 0.2332, 0.7153, 0.2654, 0.6839, 0.28, 0.6648, 0.2532, 0.3537, 0.2846, 0.3205, 0.2703, 0.3603, 0.2359, 0.3727, 0.2564, 0.7153, 0.2654, 0.7073, 0.3101, 0.6875, 0.3115, 0.6839, 0.28, 0.3512, 0.3174, 0.3307, 0.3169, 0.3205, 0.2703, 0.3537, 0.2846, 0.7073, 0.3101, 0.6974, 0.3327, 0.6768, 0.3239, 0.6875, 0.3115, 0.3627, 0.3297, 0.342, 0.3397, 0.3307, 0.3169, 0.3512, 0.3174, 0.6974, 0.3327, 0.6628, 0.3725, 0.6391, 0.3573, 0.6768, 0.3239, 0.4028, 0.3621, 0.3793, 0.3787, 0.342, 0.3397, 0.3627, 0.3297, 0.6628, 0.3725, 0.6268, 0.3958, 0.6183, 0.3752, 0.6391, 0.3573, 0.4246, 0.3793, 0.4169, 0.4006, 0.3793, 0.3787, 0.4028, 0.3621, 0.6268, 0.3958, 0.6048, 0.3978, 0.6008, 0.3779, 0.6183, 0.3752, 0.4424, 0.3812, 0.4393, 0.4015, 0.4169, 0.4006, 0.4246, 0.3793, 0.6048, 0.3978, 0.5531, 0.3905, 0.5597, 0.357, 0.6008, 0.3779, 0.4829, 0.3585, 0.4909, 0.3919, 0.4393, 0.4015, 0.4424, 0.3812, 0.5531, 0.3905, 0.5219, 0.386, 0.5211, 0.3439, 0.5597, 0.357, 0.5211, 0.3439, 0.5219, 0.386, 0.4909, 0.3919, 0.4829, 0.3585, 0.5773, 0.3402, 0.5998, 0.3448, 0.6008, 0.3779, 0.5597, 0.357, 0.4424, 0.3812, 0.442, 0.3478, 0.4646, 0.3422, 0.4829, 0.3585, 0.5998, 0.3448, 0.6155, 0.342, 0.6183, 0.3752, 0.6008, 0.3779, 0.4246, 0.3793, 0.426, 0.3456, 0.442, 0.3478, 0.4424, 0.3812, 0.6345, 0.3323, 0.6391, 0.3573, 0.6183, 0.3752, 0.6155, 0.342, 0.4246, 0.3793, 0.4028, 0.3621, 0.4064, 0.3365, 0.426, 0.3456, 0.6624, 0.3128, 0.6768, 0.3239, 0.6391, 0.3573, 0.6345, 0.3323, 0.4028, 0.3621, 0.3627, 0.3297, 0.3771, 0.3177, 0.4064, 0.3365, 0.6684, 0.298, 0.6875, 0.3115, 0.6768, 0.3239, 0.6624, 0.3128, 0.3627, 0.3297, 0.3512, 0.3174, 0.3703, 0.3026, 0.3771, 0.3177, 0.6641, 0.2779, 0.6839, 0.28, 0.6875, 0.3115, 0.6684, 0.298, 0.3512, 0.3174, 0.3537, 0.2846, 0.3741, 0.2818, 0.3703, 0.3026, 0.6392, 0.253, 0.6648, 0.2532, 0.6839, 0.28, 0.6641, 0.2779, 0.3537, 0.2846, 0.3727, 0.2564, 0.3989, 0.2556, 0.3741, 0.2818, 0.614, 0.2427, 0.6215, 0.2278, 0.6648, 0.2532, 0.6392, 0.253, 0.3727, 0.2564, 0.4165, 0.2295, 0.4245, 0.2445, 0.3989, 0.2556, 0.5729, 0.2586, 0.5531, 0.2096, 0.6215, 0.2278, 0.614, 0.2427, 0.4165, 0.2295, 0.4853, 0.2101, 0.4664, 0.2597, 0.4245, 0.2445, 0.5729, 0.2586, 0.5639, 0.272, 0.5198, 0.2489, 0.5531, 0.2096, 0.5198, 0.2489, 0.4759, 0.2731, 0.4664, 0.2597, 0.4853, 0.2101, 0.5773, 0.3402, 0.5597, 0.357, 0.5211, 0.3439, 0.5585, 0.3166, 0.5211, 0.3439, 0.4829, 0.3585, 0.4646, 0.3422, 0.4826, 0.3178, 0.5585, 0.3166, 0.5211, 0.3439, 0.5203, 0.2948, 0.5569, 0.2912, 0.5203, 0.2948, 0.5211, 0.3439, 0.4826, 0.3178, 0.4834, 0.2922, 0.5198, 0.2489, 0.5639, 0.272, 0.5569, 0.2912, 0.5203, 0.2948, 0.4834, 0.2922, 0.4759, 0.2731, 0.5198, 0.2489, 0.5203, 0.2948, 0.5255, 0.06897, 0.5189, 0.0679, 0.5189, 0.05968, 0.5364, 0.06207, 0.5189, 0.05968, 0.5189, 0.0679, 0.5124, 0.06896, 0.5015, 0.06204, 0.5312, 0.07383, 0.5255, 0.06897, 0.5364, 0.06207, 0.5428, 0.06409, 0.5015, 0.06204, 0.5124, 0.06896, 0.5066, 0.07381, 0.4951, 0.06405, 0.531, 0.08743, 0.5312, 0.07383, 0.5428, 0.06409, 0.5463, 0.07267, 0.4951, 0.06405, 0.5066, 0.07381, 0.5068, 0.08742, 0.4916, 0.07262, 0.5556, 0.1217, 0.532, 0.1277, 0.5327, 0.09092, 0.5483, 0.08489, 0.5052, 0.09091, 0.5058, 0.1277, 0.4822, 0.1218, 0.4895, 0.08486, 0.531, 0.08743, 0.5463, 0.07267, 0.5483, 0.08489, 0.5327, 0.09092, 0.4895, 0.08486, 0.4916, 0.07262, 0.5068, 0.08742, 0.5052, 0.09091, 0.5381, 0.1584, 0.519, 0.1517, 0.5189, 0.1284, 0.532, 0.1277, 0.5189, 0.1284, 0.519, 0.1517, 0.4999, 0.1584, 0.5058, 0.1277, 0.5327, 0.09092, 0.532, 0.1277, 0.5189, 0.1284, 0.5189, 0.09395, 0.5189, 0.1284, 0.5058, 0.1277, 0.5052, 0.09091, 0.5189, 0.09395, 0.5189, 0.08518, 0.531, 0.08743, 0.5327, 0.09092, 0.5189, 0.09395, 0.5052, 0.09091, 0.5068, 0.08742, 0.5189, 0.08518, 0.5189, 0.09395, 0.5484, 0.1736, 0.538, 0.176, 0.5352, 0.1668, 0.5381, 0.1584, 0.5028, 0.1669, 0.5001, 0.176, 0.4897, 0.1737, 0.4999, 0.1584, 0.5443, 0.1934, 0.5372, 0.1876, 0.538, 0.176, 0.5484, 0.1736, 0.5001, 0.176, 0.5009, 0.1876, 0.494, 0.1934, 0.4897, 0.1737, 0.5198, 0.2008, 0.5288, 0.1918, 0.5372, 0.1876, 0.5443, 0.1934, 0.5009, 0.1876, 0.5092, 0.1916, 0.5198, 0.2008, 0.494, 0.1934, 0.5176, 0.1906, 0.5191, 0.1854, 0.5288, 0.1918, 0.5198, 0.2008, 0.5092, 0.1916, 0.5191, 0.1854, 0.5176, 0.1906, 0.5198, 0.2008, 0.519, 0.1517, 0.5381, 0.1584, 0.5352, 0.1668, 0.519, 0.159, 0.5028, 0.1669, 0.4999, 0.1584, 0.519, 0.1517, 0.519, 0.159, 0.519, 0.159, 0.5352, 0.1668, 0.5311, 0.1716, 0.519, 0.1656, 0.5069, 0.1717, 0.5028, 0.1669, 0.519, 0.159, 0.519, 0.1656, 0.5191, 0.1854, 0.5191, 0.1795, 0.5282, 0.1863, 0.5288, 0.1918, 0.5098, 0.1863, 0.5191, 0.1795, 0.5191, 0.1854, 0.5092, 0.1916, 0.5288, 0.1918, 0.5282, 0.1863, 0.5335, 0.1842, 0.5372, 0.1876, 0.5045, 0.1842, 0.5098, 0.1863, 0.5092, 0.1916, 0.5009, 0.1876, 0.5372, 0.1876, 0.5335, 0.1842, 0.5334, 0.1767, 0.538, 0.176, 0.5046, 0.1768, 0.5045, 0.1842, 0.5009, 0.1876, 0.5001, 0.176, 0.538, 0.176, 0.5334, 0.1767, 0.5311, 0.1716, 0.5352, 0.1668, 0.5069, 0.1717, 0.5046, 0.1768, 0.5001, 0.176, 0.5028, 0.1669, 0.5191, 0.1795, 0.5334, 0.1767, 0.5335, 0.1842, 0.5282, 0.1863, 0.5045, 0.1842, 0.5046, 0.1768, 0.5191, 0.1795, 0.5098, 0.1863, 0.5191, 0.1795, 0.519, 0.1656, 0.5311, 0.1716, 0.5334, 0.1767, 0.5069, 0.1717, 0.519, 0.1656, 0.5191, 0.1795, 0.5046, 0.1768, 0.5198, 0.2008, 0.5443, 0.1934, 0.5531, 0.2096, 0.5198, 0.2489, 0.4853, 0.2101, 0.494, 0.1934, 0.5198, 0.2008, 0.5198, 0.2489, 0.5443, 0.1934, 0.5484, 0.1736, 0.5616, 0.1678, 0.5531, 0.2096, 0.4764, 0.168, 0.4897, 0.1737, 0.494, 0.1934, 0.4853, 0.2101, 0.5484, 0.1736, 0.5381, 0.1584, 0.5595, 0.1493, 0.5616, 0.1678, 0.4784, 0.1494, 0.4999, 0.1584, 0.4897, 0.1737, 0.4764, 0.168, 0.5381, 0.1584, 0.532, 0.1277, 0.5556, 0.1217, 0.5595, 0.1493, 0.4822, 0.1218, 0.5058, 0.1277, 0.4999, 0.1584, 0.4784, 0.1494, 0.5831, 0.1085, 0.5961, 0.1334, 0.5595, 0.1493, 0.5556, 0.1217, 0.4784, 0.1494, 0.4414, 0.1336, 0.4545, 0.1085, 0.4822, 0.1218, 0.5961, 0.1334, 0.6012, 0.1479, 0.5616, 0.1678, 0.5595, 0.1493, 0.4764, 0.168, 0.4363, 0.1482, 0.4414, 0.1336, 0.4784, 0.1494, 0.6055, 0.1651, 0.5531, 0.2096, 0.5616, 0.1678, 0.6012, 0.1479, 0.4764, 0.168, 0.4853, 0.2101, 0.432, 0.1656, 0.4363, 0.1482, 0.531, 0.08743, 0.5189, 0.08518, 0.5189, 0.08387, 0.5289, 0.08496, 0.5189, 0.08387, 0.5189, 0.08518, 0.5068, 0.08742, 0.5089, 0.08495, 0.5312, 0.07383, 0.531, 0.08743, 0.5289, 0.08496, 0.529, 0.07543, 0.5089, 0.08495, 0.5068, 0.08742, 0.5066, 0.07381, 0.5088, 0.07542, 0.5255, 0.06897, 0.5312, 0.07383, 0.529, 0.07543, 0.5238, 0.07051, 0.5088, 0.07542, 0.5066, 0.07381, 0.5124, 0.06896, 0.5141, 0.0705, 0.5189, 0.0679, 0.5255, 0.06897, 0.5238, 0.07051, 0.5189, 0.06947, 0.5141, 0.0705, 0.5124, 0.06896, 0.5189, 0.0679, 0.5189, 0.06947, 0.5189, 0.06947, 0.5238, 0.07051, 0.5216, 0.07497, 0.5189, 0.07426, 0.5163, 0.07497, 0.5141, 0.0705, 0.5189, 0.06947, 0.5189, 0.07426, 0.5238, 0.07051, 0.529, 0.07543, 0.5242, 0.07669, 0.5216, 0.07497, 0.5136, 0.07668, 0.5088, 0.07542, 0.5141, 0.0705, 0.5163, 0.07497, 0.529, 0.07543, 0.5289, 0.08496, 0.5246, 0.07989, 0.5242, 0.07669, 0.5133, 0.07988, 0.5089, 0.08495, 0.5088, 0.07542, 0.5136, 0.07668, 0.5289, 0.08496, 0.5189, 0.08387, 0.5189, 0.07933, 0.5246, 0.07989, 0.5189, 0.07933, 0.5189, 0.08387, 0.5089, 0.08495, 0.5133, 0.07988, 0.5189, 0.07933, 0.5189, 0.07426, 0.5216, 0.07497, 0.5246, 0.07989, 0.5163, 0.07497, 0.5189, 0.07426, 0.5189, 0.07933, 0.5133, 0.07988, 0.5246, 0.07989, 0.5216, 0.07497, 0.5242, 0.07669, 0.5136, 0.07668, 0.5163, 0.07497, 0.5133, 0.07988, 0.5569, 0.2912, 0.5639, 0.272, 0.5718, 0.2773, 0.5684, 0.2929, 0.4681, 0.2786, 0.4759, 0.2731, 0.4834, 0.2922, 0.472, 0.2943, 0.5585, 0.3166, 0.5569, 0.2912, 0.5684, 0.2929, 0.5731, 0.3114, 0.472, 0.2943, 0.4834, 0.2922, 0.4826, 0.3178, 0.4678, 0.3131, 0.5773, 0.3402, 0.5585, 0.3166, 0.5731, 0.3114, 0.5849, 0.3277, 0.4678, 0.3131, 0.4826, 0.3178, 0.4646, 0.3422, 0.4565, 0.33, 0.5639, 0.272, 0.5729, 0.2586, 0.5807, 0.2666, 0.5718, 0.2773, 0.4587, 0.268, 0.4664, 0.2597, 0.4759, 0.2731, 0.4681, 0.2786, 0.5729, 0.2586, 0.614, 0.2427, 0.6117, 0.2557, 0.5807, 0.2666, 0.4271, 0.2577, 0.4245, 0.2445, 0.4664, 0.2597, 0.4587, 0.268, 0.614, 0.2427, 0.6392, 0.253, 0.6325, 0.2629, 0.6117, 0.2557, 0.4061, 0.2655, 0.3989, 0.2556, 0.4245, 0.2445, 0.4271, 0.2577, 0.6392, 0.253, 0.6641, 0.2779, 0.6537, 0.28, 0.6325, 0.2629, 0.3849, 0.2836, 0.3741, 0.2818, 0.3989, 0.2556, 0.4061, 0.2655, 0.6641, 0.2779, 0.6684, 0.298, 0.6561, 0.2976, 0.6537, 0.28, 0.383, 0.3019, 0.3703, 0.3026, 0.3741, 0.2818, 0.3849, 0.2836, 0.6684, 0.298, 0.6624, 0.3128, 0.6528, 0.3102, 0.6561, 0.2976, 0.3869, 0.3146, 0.3771, 0.3177, 0.3703, 0.3026, 0.383, 0.3019, 0.6624, 0.3128, 0.6345, 0.3323, 0.629, 0.3239, 0.6528, 0.3102, 0.4116, 0.3277, 0.4064, 0.3365, 0.3771, 0.3177, 0.3869, 0.3146, 0.6345, 0.3323, 0.6155, 0.342, 0.6144, 0.332, 0.629, 0.3239, 0.4267, 0.3354, 0.426, 0.3456, 0.4064, 0.3365, 0.4116, 0.3277, 0.6155, 0.342, 0.5998, 0.3448, 0.601, 0.3336, 0.6144, 0.332, 0.4403, 0.3365, 0.442, 0.3478, 0.426, 0.3456, 0.4267, 0.3354, 0.5998, 0.3448, 0.5773, 0.3402, 0.5849, 0.3277, 0.601, 0.3336, 0.4565, 0.33, 0.4646, 0.3422, 0.442, 0.3478, 0.4403, 0.3365, 0.601, 0.3336, 0.5849, 0.3277, 0.5906, 0.3215, 0.6018, 0.3285, 0.4504, 0.3239, 0.4565, 0.33, 0.4403, 0.3365, 0.4394, 0.3313, 0.6144, 0.332, 0.601, 0.3336, 0.6018, 0.3285, 0.6133, 0.3271, 0.4394, 0.3313, 0.4403, 0.3365, 0.4267, 0.3354, 0.4276, 0.3304, 0.629, 0.3239, 0.6144, 0.332, 0.6133, 0.3271, 0.6269, 0.3205, 0.4276, 0.3304, 0.4267, 0.3354, 0.4116, 0.3277, 0.4136, 0.3242, 0.6528, 0.3102, 0.629, 0.3239, 0.6269, 0.3205, 0.6462, 0.3064, 0.4136, 0.3242, 0.4116, 0.3277, 0.3869, 0.3146, 0.3934, 0.3105, 0.6561, 0.2976, 0.6528, 0.3102, 0.6462, 0.3064, 0.6495, 0.2962, 0.3934, 0.3105, 0.3869, 0.3146, 0.383, 0.3019, 0.3897, 0.3002, 0.6537, 0.28, 0.6561, 0.2976, 0.6495, 0.2962, 0.6478, 0.2835, 0.3897, 0.3002, 0.383, 0.3019, 0.3849, 0.2836, 0.391, 0.2871, 0.6325, 0.2629, 0.6537, 0.28, 0.6478, 0.2835, 0.6298, 0.2673, 0.391, 0.2871, 0.3849, 0.2836, 0.4061, 0.2655, 0.4089, 0.27, 0.6117, 0.2557, 0.6325, 0.2629, 0.6298, 0.2673, 0.6126, 0.2616, 0.4089, 0.27, 0.4061, 0.2655, 0.4271, 0.2577, 0.4263, 0.2637, 0.5807, 0.2666, 0.6117, 0.2557, 0.6126, 0.2616, 0.5852, 0.271, 0.4263, 0.2637, 0.4271, 0.2577, 0.4587, 0.268, 0.4544, 0.2726, 0.5718, 0.2773, 0.5807, 0.2666, 0.5852, 0.271, 0.5781, 0.2819, 0.4544, 0.2726, 0.4587, 0.268, 0.4681, 0.2786, 0.4618, 0.2834, 0.5849, 0.3277, 0.5731, 0.3114, 0.5795, 0.3093, 0.5906, 0.3215, 0.4612, 0.3112, 0.4678, 0.3131, 0.4565, 0.33, 0.4504, 0.3239, 0.5731, 0.3114, 0.5684, 0.2929, 0.5775, 0.2938, 0.5795, 0.3093, 0.4628, 0.2954, 0.472, 0.2943, 0.4678, 0.3131, 0.4612, 0.3112, 0.5684, 0.2929, 0.5718, 0.2773, 0.5781, 0.2819, 0.5775, 0.2938, 0.4618, 0.2834, 0.4681, 0.2786, 0.472, 0.2943, 0.4628, 0.2954, 0.5219, 0.386, 0.5531, 0.3905, 0.5532, 0.4331, 0.523, 0.4336, 0.4928, 0.4345, 0.4909, 0.3919, 0.5219, 0.386, 0.523, 0.4336, 0.5531, 0.3905, 0.6048, 0.3978, 0.6098, 0.4315, 0.5532, 0.4331, 0.4359, 0.4357, 0.4393, 0.4015, 0.4909, 0.3919, 0.4928, 0.4345, 0.6048, 0.3978, 0.6268, 0.3958, 0.6482, 0.4193, 0.6098, 0.4315, 0.3965, 0.4254, 0.4169, 0.4006, 0.4393, 0.4015, 0.4359, 0.4357, 0.6268, 0.3958, 0.6628, 0.3725, 0.6921, 0.3883, 0.6482, 0.4193, 0.3503, 0.3962, 0.3793, 0.3787, 0.4169, 0.4006, 0.3965, 0.4254, 0.6628, 0.3725, 0.6974, 0.3327, 0.7263, 0.3418, 0.6921, 0.3883, 0.3128, 0.3506, 0.342, 0.3397, 0.3793, 0.3787, 0.3503, 0.3962, 0.6974, 0.3327, 0.7073, 0.3101, 0.7359, 0.3121, 0.7263, 0.3418, 0.3011, 0.3206, 0.3307, 0.3169, 0.342, 0.3397, 0.3128, 0.3506, 0.7073, 0.3101, 0.7153, 0.2654, 0.7299, 0.2564, 0.7359, 0.3121, 0.3049, 0.2611, 0.3205, 0.2703, 0.3307, 0.3169, 0.3011, 0.3206, 0.7153, 0.2654, 0.6764, 0.2332, 0.6982, 0.2169, 0.7299, 0.2564, 0.3374, 0.2192, 0.3603, 0.2359, 0.3205, 0.2703, 0.3049, 0.2611, 0.6764, 0.2332, 0.6474, 0.2005, 0.6631, 0.1907, 0.6982, 0.2169, 0.3735, 0.1919, 0.3897, 0.2019, 0.3603, 0.2359, 0.3374, 0.2192, 0.6269, 0.01561, 0.6494, 0.02238, 0.6605, 0.07608, 0.6214, 0.04809, 0.3768, 0.0753, 0.3888, 0.02159, 0.4113, 0.01513, 0.4164, 0.04763, 0.5675, 0.000144, 0.6269, 0.01561, 0.6214, 0.04809, 0.5772, 0.0328, 0.4164, 0.04763, 0.4113, 0.01513, 0.4706, 0.000144, 0.4608, 0.03266, 0.5189, 0.02489, 0.5675, 0.000144, 0.5772, 0.0328, 0.5474, 0.04172, 0.4608, 0.03266, 0.4706, 0.000144, 0.5189, 0.02489, 0.4905, 0.04167, 0.5403, 0.05381, 0.5189, 0.05029, 0.5189, 0.02489, 0.5474, 0.04172, 0.5189, 0.02489, 0.5189, 0.05029, 0.4976, 0.05377, 0.4905, 0.04167, 0.5519, 0.05834, 0.5403, 0.05381, 0.5474, 0.04172, 0.5581, 0.05387, 0.4905, 0.04167, 0.4976, 0.05377, 0.486, 0.05827, 0.4798, 0.05378, 0.5551, 0.0619, 0.5519, 0.05834, 0.5581, 0.05387, 0.577, 0.058, 0.4798, 0.05378, 0.486, 0.05827, 0.4828, 0.06183, 0.4609, 0.05785, 0.5638, 0.07659, 0.5551, 0.0619, 0.577, 0.058, 0.6117, 0.07827, 0.4609, 0.05785, 0.4828, 0.06183, 0.474, 0.07651, 0.4259, 0.07799, 0.577, 0.058, 0.5772, 0.0328, 0.6214, 0.04809, 0.6117, 0.07827, 0.4164, 0.04763, 0.4608, 0.03266, 0.4609, 0.05785, 0.4259, 0.07799, 0.577, 0.058, 0.5581, 0.05387, 0.5474, 0.04172, 0.5772, 0.0328, 0.4905, 0.04167, 0.4798, 0.05378, 0.4609, 0.05785, 0.4608, 0.03266, 0.6267, 0.1114, 0.6117, 0.07827, 0.6214, 0.04809, 0.6605, 0.07608, 0.4164, 0.04763, 0.4259, 0.07799, 0.4106, 0.1112, 0.3768, 0.0753, 0.5831, 0.1085, 0.5638, 0.07659, 0.6117, 0.07827, 0.6267, 0.1114, 0.4259, 0.07799, 0.474, 0.07651, 0.4545, 0.1085, 0.4106, 0.1112, 0.5961, 0.1334, 0.6295, 0.1305, 0.6235, 0.1468, 0.6012, 0.1479, 0.4137, 0.1472, 0.4076, 0.1306, 0.4414, 0.1336, 0.4363, 0.1482, 0.5831, 0.1085, 0.6267, 0.1114, 0.6295, 0.1305, 0.5961, 0.1334, 0.4076, 0.1306, 0.4106, 0.1112, 0.4545, 0.1085, 0.4414, 0.1336, 0.6055, 0.1651, 0.6012, 0.1479, 0.6235, 0.1468, 0.6193, 0.1598, 0.4137, 0.1472, 0.4363, 0.1482, 0.432, 0.1656, 0.418, 0.1604, 0.6055, 0.1651, 0.6193, 0.1598, 0.6631, 0.1907, 0.6474, 0.2005, 0.3735, 0.1919, 0.418, 0.1604, 0.432, 0.1656, 0.3897, 0.2019, 0.9459, 0.07957, 0.8862, 0.1218, 0.8491, 0.09973, 0.8918, 0.03692, 0.1831, 0.09213, 0.1413, 0.1125, 0.07896, 0.06072, 0.1423, 0.02147, 0.8918, 0.03692, 0.8491, 0.09973, 0.7885, 0.08083, 0.8056, 0.01079, 0.2464, 0.07651, 0.1831, 0.09213, 0.1423, 0.02147, 0.2326, 0.003484, 0.8056, 0.01079, 0.7885, 0.08083, 0.687, 0.0772, 0.6724, 0.0222, 0.3499, 0.07596, 0.2464, 0.07651, 0.2326, 0.003484, 0.366, 0.02099, 0.6724, 0.0222, 0.687, 0.0772, 0.6605, 0.07608, 0.6494, 0.02238, 0.3768, 0.0753, 0.3499, 0.07596, 0.366, 0.02099, 0.3888, 0.02159, 0.6267, 0.1114, 0.6605, 0.07608, 0.687, 0.0772, 0.6295, 0.1305, 0.3499, 0.07596, 0.3768, 0.0753, 0.4106, 0.1112, 0.4076, 0.1306, 0.7299, 0.2564, 0.6982, 0.2169, 0.7602, 0.1932, 0.789, 0.2333, 0.2716, 0.1939, 0.3374, 0.2192, 0.3049, 0.2611, 0.2413, 0.237, 0.9945, 0.1677, 0.9091, 0.1833, 0.8862, 0.1218, 0.9459, 0.07957, 0.1413, 0.1125, 0.1079, 0.1791, 0.01183, 0.1554, 0.07896, 0.06072, 0.9117, 0.4024, 0.8629, 0.3386, 0.8941, 0.3019, 0.9629, 0.3448, 0.1238, 0.3155, 0.1606, 0.3568, 0.1064, 0.4327, 0.04397, 0.367, 0.9629, 0.3448, 0.8941, 0.3019, 0.9154, 0.2598, 0.9999, 0.2546, 0.09896, 0.267, 0.1238, 0.3155, 0.04397, 0.367, 0.000144, 0.2591, 0.9999, 0.2546, 0.9154, 0.2598, 0.9091, 0.1833, 0.9945, 0.1677, 0.1079, 0.1791, 0.09896, 0.267, 0.000144, 0.2591, 0.01183, 0.1554, 0.7495, 0.3347, 0.7359, 0.3121, 0.7663, 0.3008, 0.7892, 0.3137, 0.2674, 0.3101, 0.3011, 0.3206, 0.2882, 0.3465, 0.243, 0.3256, 0.7892, 0.3137, 0.7663, 0.3008, 0.8153, 0.2764, 0.8462, 0.2934, 0.2131, 0.2852, 0.2674, 0.3101, 0.243, 0.3256, 0.1785, 0.305, 0.8462, 0.2934, 0.8153, 0.2764, 0.845, 0.2564, 0.8735, 0.2659, 0.1797, 0.2633, 0.2131, 0.2852, 0.1785, 0.305, 0.1471, 0.2743, 0.8735, 0.2659, 0.845, 0.2564, 0.8591, 0.2282, 0.887, 0.2338, 0.1628, 0.2317, 0.1797, 0.2633, 0.1471, 0.2743, 0.1315, 0.2376, 0.8424, 0.1952, 0.875, 0.1847, 0.887, 0.2338, 0.8591, 0.2282, 0.1315, 0.2376, 0.1452, 0.1827, 0.1768, 0.1962, 0.1628, 0.2317, 0.9091, 0.1833, 0.9154, 0.2598, 0.887, 0.2338, 0.875, 0.1847, 0.1315, 0.2376, 0.09896, 0.267, 0.1079, 0.1791, 0.1452, 0.1827, 0.9154, 0.2598, 0.8941, 0.3019, 0.8735, 0.2659, 0.887, 0.2338, 0.1471, 0.2743, 0.1238, 0.3155, 0.09896, 0.267, 0.1315, 0.2376, 0.8941, 0.3019, 0.8629, 0.3386, 0.8462, 0.2934, 0.8735, 0.2659, 0.1785, 0.305, 0.1606, 0.3568, 0.1238, 0.3155, 0.1471, 0.2743, 0.8629, 0.3386, 0.7943, 0.3641, 0.7892, 0.3137, 0.8462, 0.2934, 0.243, 0.3256, 0.2398, 0.3826, 0.1606, 0.3568, 0.1785, 0.305, 0.7702, 0.3795, 0.7495, 0.3347, 0.7892, 0.3137, 0.7943, 0.3641, 0.243, 0.3256, 0.2882, 0.3465, 0.2681, 0.3987, 0.2398, 0.3826, 0.8455, 0.45, 0.7943, 0.3641, 0.8629, 0.3386, 0.9117, 0.4024, 0.1606, 0.3568, 0.2398, 0.3826, 0.1853, 0.4841, 0.1064, 0.4327, 0.8159, 0.4454, 0.7706, 0.4443, 0.7557, 0.4186, 0.7702, 0.3795, 0.287, 0.4429, 0.2714, 0.4733, 0.2193, 0.4772, 0.2681, 0.3987, 0.8159, 0.4454, 0.7702, 0.3795, 0.7943, 0.3641, 0.8455, 0.45, 0.2398, 0.3826, 0.2681, 0.3987, 0.2193, 0.4772, 0.1853, 0.4841, 0.8198, 0.4681, 0.8159, 0.4454, 0.8455, 0.45, 0.1853, 0.4841, 0.2193, 0.4772, 0.2159, 0.5036, 0.7359, 0.3121, 0.7299, 0.2564, 0.789, 0.2333, 0.7663, 0.3008, 0.2413, 0.237, 0.3049, 0.2611, 0.3011, 0.3206, 0.2674, 0.3101, 0.789, 0.2333, 0.8096, 0.2339, 0.8153, 0.2764, 0.7663, 0.3008, 0.2131, 0.2852, 0.2192, 0.2374, 0.2413, 0.237, 0.2674, 0.3101, 0.8096, 0.2339, 0.8293, 0.2196, 0.845, 0.2564, 0.8153, 0.2764, 0.1797, 0.2633, 0.1991, 0.2225, 0.2192, 0.2374, 0.2131, 0.2852, 0.8424, 0.1952, 0.8591, 0.2282, 0.845, 0.2564, 0.8293, 0.2196, 0.1797, 0.2633, 0.1628, 0.2317, 0.1768, 0.1962, 0.1991, 0.2225, 0.687, 0.0772, 0.7885, 0.08083, 0.7865, 0.1176, 0.7155, 0.1397, 0.2467, 0.1148, 0.2464, 0.07651, 0.3499, 0.07596, 0.3195, 0.1394, 0.7602, 0.1932, 0.7155, 0.1397, 0.7865, 0.1176, 0.7855, 0.1523, 0.2467, 0.1148, 0.3195, 0.1394, 0.2716, 0.1939, 0.246, 0.151, 0.6982, 0.2169, 0.6631, 0.1907, 0.7155, 0.1397, 0.7602, 0.1932, 0.3195, 0.1394, 0.3735, 0.1919, 0.3374, 0.2192, 0.2716, 0.1939, 0.6631, 0.1907, 0.6235, 0.1468, 0.6295, 0.1305, 0.7155, 0.1397, 0.4076, 0.1306, 0.4137, 0.1472, 0.3735, 0.1919, 0.3195, 0.1394, 0.6295, 0.1305, 0.687, 0.0772, 0.7155, 0.1397, 0.3195, 0.1394, 0.3499, 0.07596, 0.4076, 0.1306, 0.6631, 0.1907, 0.6193, 0.1598, 0.6235, 0.1468, 0.4137, 0.1472, 0.418, 0.1604, 0.3735, 0.1919, 0.8424, 0.1952, 0.8374, 0.1564, 0.8582, 0.1378, 0.875, 0.1847, 0.1717, 0.1323, 0.1966, 0.1552, 0.1768, 0.1962, 0.1452, 0.1827, 0.9091, 0.1833, 0.875, 0.1847, 0.8582, 0.1378, 0.8862, 0.1218, 0.1717, 0.1323, 0.1452, 0.1827, 0.1079, 0.1791, 0.1413, 0.1125, 0.7855, 0.1523, 0.7865, 0.1176, 0.8582, 0.1378, 0.8374, 0.1564, 0.1717, 0.1323, 0.2467, 0.1148, 0.246, 0.151, 0.1966, 0.1552, 0.7885, 0.08083, 0.8491, 0.09973, 0.8582, 0.1378, 0.7865, 0.1176, 0.1717, 0.1323, 0.1831, 0.09213, 0.2464, 0.07651, 0.2467, 0.1148, 0.8862, 0.1218, 0.8582, 0.1378, 0.8491, 0.09973, 0.1831, 0.09213, 0.1717, 0.1323, 0.1413, 0.1125, 0.5062, 0.9049, 0.4324, 0.8949, 0.4388, 0.8702, 0.4911, 0.8817, 0.3159, 0.8682, 0.3216, 0.8932, 0.2472, 0.9012, 0.263, 0.8783, 0.5062, 0.9049, 0.4911, 0.8817, 0.5728, 0.8605, 0.6048, 0.8799, 0.1815, 0.8547, 0.263, 0.8783, 0.2472, 0.9012, 0.1487, 0.8733, 0.6048, 0.8799, 0.5728, 0.8605, 0.5864, 0.794, 0.62, 0.7916, 0.1697, 0.7875, 0.1815, 0.8547, 0.1487, 0.8733, 0.1361, 0.7841, 0.62, 0.7916, 0.5864, 0.794, 0.549, 0.7464, 0.5638, 0.7392, 0.2087, 0.7409, 0.1697, 0.7875, 0.1361, 0.7841, 0.1941, 0.7332, 0.5638, 0.7392, 0.549, 0.7464, 0.5003, 0.7117, 0.5083, 0.6977, 0.2584, 0.7075, 0.2087, 0.7409, 0.1941, 0.7332, 0.2508, 0.6932, 0.5083, 0.6977, 0.5003, 0.7117, 0.4386, 0.6807, 0.4348, 0.6589, 0.321, 0.678, 0.2584, 0.7075, 0.2508, 0.6932, 0.3253, 0.6562, 0.5003, 0.7117, 0.5057, 0.7309, 0.453, 0.7, 0.4386, 0.6807, 0.3061, 0.697, 0.2525, 0.7266, 0.2584, 0.7075, 0.321, 0.678, 0.549, 0.7464, 0.5429, 0.7558, 0.5057, 0.7309, 0.5003, 0.7117, 0.2525, 0.7266, 0.2146, 0.7504, 0.2087, 0.7409, 0.2584, 0.7075, 0.5864, 0.794, 0.5681, 0.7874, 0.5429, 0.7558, 0.549, 0.7464, 0.2146, 0.7504, 0.1883, 0.7814, 0.1697, 0.7875, 0.2087, 0.7409, 0.5728, 0.8605, 0.5555, 0.8264, 0.5681, 0.7874, 0.5864, 0.794, 0.1883, 0.7814, 0.1998, 0.8209, 0.1815, 0.8547, 0.1697, 0.7875, 0.4911, 0.8817, 0.5012, 0.8444, 0.5555, 0.8264, 0.5728, 0.8605, 0.1998, 0.8209, 0.2538, 0.8405, 0.263, 0.8783, 0.1815, 0.8547, 0.4911, 0.8817, 0.4388, 0.8702, 0.4578, 0.84, 0.5012, 0.8444, 0.2976, 0.8374, 0.3159, 0.8682, 0.263, 0.8783, 0.2538, 0.8405, 0.7602, 0.1932, 0.7855, 0.1523, 0.796, 0.177, 0.7832, 0.1874, 0.2336, 0.1756, 0.246, 0.151, 0.2716, 0.1939, 0.247, 0.1871, 0.391, 0.6119, 0.4348, 0.6589, 0.4386, 0.6807, 0.3948, 0.6861, 0.321, 0.678, 0.3253, 0.6562, 0.3699, 0.6102, 0.3648, 0.6844, 0.789, 0.2333, 0.7602, 0.1932, 0.7832, 0.1874, 0.8096, 0.2339, 0.247, 0.1871, 0.2716, 0.1939, 0.2413, 0.237, 0.2192, 0.2374, 0.3917, 0.8621, 0.4016, 0.8415, 0.4388, 0.8702, 0.4324, 0.8949, 0.3159, 0.8682, 0.354, 0.8403, 0.3634, 0.8613, 0.3216, 0.8932, 0.4386, 0.6807, 0.453, 0.7, 0.435, 0.7183, 0.3948, 0.6861, 0.3237, 0.7157, 0.3061, 0.697, 0.321, 0.678, 0.3648, 0.6844, 0.4337, 0.7297, 0.3847, 0.7103, 0.3948, 0.6861, 0.435, 0.7183, 0.3648, 0.6844, 0.3744, 0.709, 0.3247, 0.7272, 0.3237, 0.7157, 0.411, 0.7477, 0.3847, 0.7103, 0.4337, 0.7297, 0.4278, 0.7428, 0.3247, 0.7272, 0.3744, 0.709, 0.347, 0.7458, 0.3303, 0.7405, 0.4181, 0.7849, 0.3847, 0.7954, 0.3847, 0.7103, 0.411, 0.7477, 0.3744, 0.709, 0.3723, 0.7945, 0.339, 0.7831, 0.347, 0.7458, 0.4016, 0.8415, 0.3847, 0.7954, 0.4181, 0.7849, 0.4313, 0.8175, 0.339, 0.7831, 0.3723, 0.7945, 0.354, 0.8403, 0.3248, 0.8155, 0.4388, 0.8702, 0.4016, 0.8415, 0.4313, 0.8175, 0.4578, 0.84, 0.3248, 0.8155, 0.354, 0.8403, 0.3159, 0.8682, 0.2976, 0.8374, 0.8096, 0.2339, 0.8163, 0.2031, 0.8251, 0.2098, 0.8293, 0.2196, 0.1998, 0.2148, 0.2098, 0.2062, 0.2192, 0.2374, 0.1991, 0.2225, 0.8096, 0.2339, 0.7832, 0.1874, 0.8022, 0.1846, 0.8163, 0.2031, 0.2265, 0.1831, 0.247, 0.1871, 0.2192, 0.2374, 0.2098, 0.2062, 0.7832, 0.1874, 0.796, 0.177, 0.8022, 0.1846, 0.2265, 0.1831, 0.2336, 0.1756, 0.247, 0.1871, 0.4578, 0.84, 0.4313, 0.8175, 0.4485, 0.8046, 0.4734, 0.8247, 0.3079, 0.802, 0.3248, 0.8155, 0.2976, 0.8374, 0.2824, 0.8215, 0.4313, 0.8175, 0.4181, 0.7849, 0.4359, 0.7796, 0.4485, 0.8046, 0.3212, 0.7772, 0.339, 0.7831, 0.3248, 0.8155, 0.3079, 0.802, 0.4181, 0.7849, 0.411, 0.7477, 0.4237, 0.7542, 0.4359, 0.7796, 0.3341, 0.752, 0.347, 0.7458, 0.339, 0.7831, 0.3212, 0.7772, 0.411, 0.7477, 0.4278, 0.7428, 0.4379, 0.7498, 0.4237, 0.7542, 0.3199, 0.7473, 0.3303, 0.7405, 0.347, 0.7458, 0.3341, 0.752, 0.4278, 0.7428, 0.4337, 0.7297, 0.4454, 0.732, 0.4379, 0.7498, 0.3129, 0.7292, 0.3247, 0.7272, 0.3303, 0.7405, 0.3199, 0.7473, 0.4337, 0.7297, 0.435, 0.7183, 0.441, 0.7244, 0.4454, 0.732, 0.3175, 0.7217, 0.3237, 0.7157, 0.3247, 0.7272, 0.3129, 0.7292, 0.435, 0.7183, 0.453, 0.7, 0.4553, 0.7137, 0.441, 0.7244, 0.3035, 0.7107, 0.3061, 0.697, 0.3237, 0.7157, 0.3175, 0.7217, 0.5012, 0.8444, 0.4578, 0.84, 0.4734, 0.8247, 0.5125, 0.8288, 0.2824, 0.8215, 0.2976, 0.8374, 0.2538, 0.8405, 0.243, 0.8246, 0.5555, 0.8264, 0.5012, 0.8444, 0.5125, 0.8288, 0.5509, 0.8118, 0.243, 0.8246, 0.2538, 0.8405, 0.1998, 0.8209, 0.2048, 0.8064, 0.5681, 0.7874, 0.5555, 0.8264, 0.5509, 0.8118, 0.5521, 0.7877, 0.2048, 0.8064, 0.1998, 0.8209, 0.1883, 0.7814, 0.2043, 0.7822, 0.5429, 0.7558, 0.5681, 0.7874, 0.5521, 0.7877, 0.5394, 0.7645, 0.2043, 0.7822, 0.1883, 0.7814, 0.2146, 0.7504, 0.2178, 0.7593, 0.5057, 0.7309, 0.5429, 0.7558, 0.5394, 0.7645, 0.5084, 0.7431, 0.2178, 0.7593, 0.2146, 0.7504, 0.2525, 0.7266, 0.2494, 0.7387, 0.453, 0.7, 0.5057, 0.7309, 0.5084, 0.7431, 0.4553, 0.7137, 0.2494, 0.7387, 0.2525, 0.7266, 0.3061, 0.697, 0.3035, 0.7107, 0.4379, 0.7498, 0.4454, 0.732, 0.4708, 0.7484, 0.4548, 0.7617, 0.287, 0.745, 0.3129, 0.7292, 0.3199, 0.7473, 0.3027, 0.7587, 0.4548, 0.7617, 0.4708, 0.7484, 0.4889, 0.7705, 0.4754, 0.7839, 0.2683, 0.7667, 0.287, 0.745, 0.3027, 0.7587, 0.2814, 0.7805, 0.4754, 0.7839, 0.4889, 0.7705, 0.5037, 0.7876, 0.4945, 0.8025, 0.253, 0.7834, 0.2683, 0.7667, 0.2814, 0.7805, 0.2618, 0.7986, 0.4945, 0.8025, 0.5037, 0.7876, 0.5186, 0.7916, 0.5168, 0.8073, 0.2379, 0.787, 0.253, 0.7834, 0.2618, 0.7986, 0.2392, 0.8029, 0.5125, 0.8288, 0.4734, 0.8247, 0.4945, 0.8025, 0.5168, 0.8073, 0.2618, 0.7986, 0.2824, 0.8215, 0.243, 0.8246, 0.2392, 0.8029, 0.4485, 0.8046, 0.4754, 0.7839, 0.4945, 0.8025, 0.4734, 0.8247, 0.2618, 0.7986, 0.2814, 0.7805, 0.3079, 0.802, 0.2824, 0.8215, 0.4485, 0.8046, 0.4359, 0.7796, 0.4548, 0.7617, 0.4754, 0.7839, 0.3027, 0.7587, 0.3212, 0.7772, 0.3079, 0.802, 0.2814, 0.7805, 0.4379, 0.7498, 0.4548, 0.7617, 0.4359, 0.7796, 0.4237, 0.7542, 0.3212, 0.7772, 0.3027, 0.7587, 0.3199, 0.7473, 0.3341, 0.752, 0.441, 0.7244, 0.4553, 0.7137, 0.4708, 0.7484, 0.4454, 0.732, 0.287, 0.745, 0.3035, 0.7107, 0.3175, 0.7217, 0.3129, 0.7292, 0.5084, 0.7431, 0.4889, 0.7705, 0.4708, 0.7484, 0.4553, 0.7137, 0.287, 0.745, 0.2683, 0.7667, 0.2494, 0.7387, 0.3035, 0.7107, 0.5394, 0.7645, 0.5037, 0.7876, 0.4889, 0.7705, 0.5084, 0.7431, 0.2683, 0.7667, 0.253, 0.7834, 0.2178, 0.7593, 0.2494, 0.7387, 0.5521, 0.7877, 0.5186, 0.7916, 0.5037, 0.7876, 0.5394, 0.7645, 0.253, 0.7834, 0.2379, 0.787, 0.2043, 0.7822, 0.2178, 0.7593, 0.5509, 0.8118, 0.5168, 0.8073, 0.5186, 0.7916, 0.5521, 0.7877, 0.2379, 0.787, 0.2392, 0.8029, 0.2048, 0.8064, 0.2043, 0.7822, 0.5125, 0.8288, 0.5168, 0.8073, 0.5509, 0.8118, 0.2048, 0.8064, 0.2392, 0.8029, 0.243, 0.8246, 0.5083, 0.6977, 0.4348, 0.6589, 0.4841, 0.6288, 0.5434, 0.6835, 0.2769, 0.6251, 0.3253, 0.6562, 0.2508, 0.6932, 0.2161, 0.6781, 0.5638, 0.7392, 0.5083, 0.6977, 0.5434, 0.6835, 0.5811, 0.7269, 0.2161, 0.6781, 0.2508, 0.6932, 0.1941, 0.7332, 0.1772, 0.7204, 0.62, 0.7916, 0.5638, 0.7392, 0.5811, 0.7269, 0.6167, 0.76, 0.1772, 0.7204, 0.1941, 0.7332, 0.1361, 0.7841, 0.1404, 0.7524, 0.7075, 0.7599, 0.62, 0.7916, 0.6167, 0.76, 0.6606, 0.7412, 0.1404, 0.7524, 0.1361, 0.7841, 0.04953, 0.7488, 0.09704, 0.7321, 0.7455, 0.6521, 0.7075, 0.7599, 0.6606, 0.7412, 0.6773, 0.6704, 0.09704, 0.7321, 0.04953, 0.7488, 0.01941, 0.6397, 0.08356, 0.662, 0.7408, 0.5724, 0.7455, 0.6521, 0.6773, 0.6704, 0.6714, 0.5927, 0.08356, 0.662, 0.01941, 0.6397, 0.03366, 0.5644, 0.09282, 0.5899, 0.6773, 0.6704, 0.5434, 0.6835, 0.4841, 0.6288, 0.6714, 0.5927, 0.2769, 0.6251, 0.2161, 0.6781, 0.08356, 0.662, 0.09282, 0.5899, 0.6773, 0.6704, 0.6606, 0.7412, 0.5811, 0.7269, 0.5434, 0.6835, 0.1772, 0.7204, 0.09704, 0.7321, 0.08356, 0.662, 0.2161, 0.6781, 0.6606, 0.7412, 0.6167, 0.76, 0.5811, 0.7269, 0.1772, 0.7204, 0.1404, 0.7524, 0.09704, 0.7321, 0.8424, 0.1952, 0.8293, 0.2196, 0.8346, 0.2069, 0.8347, 0.207, 0.03366, 0.5644, 0.05122, 0.5227, 0.145, 0.5626, 0.09282, 0.5899, 0.6204, 0.5657, 0.6714, 0.5927, 0.4841, 0.6288, 0.4981, 0.5523, 0.2769, 0.6251, 0.09282, 0.5899, 0.145, 0.5626, 0.2642, 0.5501, 0.391, 0.6119, 0.4981, 0.5523, 0.4841, 0.6288, 0.4348, 0.6589, 0.2769, 0.6251, 0.2642, 0.5501, 0.3699, 0.6102, 0.3253, 0.6562])
me_suzanne.materials.append(mat_material)
me_suzanne.use_remesh_fix_poles = True
me_suzanne.use_remesh_preserve_attributes = False
me_suzanne.use_mirror_vertex_groups = False
me_suzanne.update()

# ---- objects
ob_light = bpy.data.objects.new('Light', light_light)
ob_camera = bpy.data.objects.new('Camera', cam_camera)
ob_suzanne = bpy.data.objects.new('Suzanne', me_suzanne)

# ---- transforms, parenting, visibility, modifiers, constraints
ob_light.location = (4.076, 1.005, 5.904)
ob_light.rotation_euler = (0.6503, 0.05522, 1.866)
ob_light.lock_rotations_4d = False
ob_light.empty_display_type = 'ARROWS'
ob_light.color = (0.0, 0.0, 0.0, 0.0)
ob_light.lineart.crease_threshold = 0.0
ob_camera.location = (7.359, -6.926, 4.958)
ob_camera.rotation_euler = (1.109, 0.0, 0.8149)
ob_camera.lock_rotations_4d = False
ob_camera.empty_display_type = 'ARROWS'
ob_camera.color = (0.0, 0.0, 0.0, 0.0)
ob_camera.display_type = 'WIRE'
ob_camera.lineart.crease_threshold = 0.0
ob_suzanne.location = (0.0, 0.0, 0.0)
ob_suzanne.lineart.crease_threshold = 0.0

# ---- collection membership
col_collection.objects.link(ob_light)
col_collection.objects.link(ob_camera)
col_collection.objects.link(ob_suzanne)

# ---- scene / render settings (as saved in the file)
scene.camera = ob_camera
scene.frame_start = 1; scene.frame_end = 250; scene.frame_set(1)
scene.render.engine = 'BLENDER_EEVEE_NEXT'
scene.cycles.use_denoising = False
scene.cycles.samples = 128
scene.cycles.sampling_pattern = 'TABULATED_SOBOL'
scene.cycles.use_adaptive_sampling = False
scene.cycles.use_light_tree = False
scene.view_settings.view_transform = 'Filmic'
bpy.context.view_layer.update()
